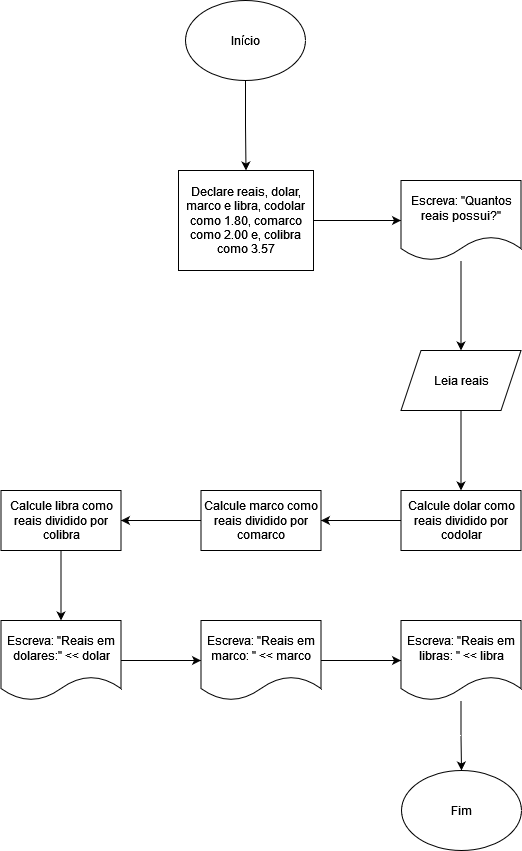

The diagram above was exported from draw.io. Its source (the exported page's mxGraphModel, read from the mxfile embedded in the PNG):
<mxGraphModel dx="797" dy="517" grid="1" gridSize="10" guides="1" tooltips="1" connect="1" arrows="1" fold="1" page="1" pageScale="1" pageWidth="850" pageHeight="1100" math="0" shadow="0">
  <root>
    <mxCell id="0" />
    <mxCell id="1" parent="0" />
    <mxCell id="aHPELgoxzeFa6QKmnOz_-72" value="" style="edgeStyle=orthogonalEdgeStyle;rounded=0;orthogonalLoop=1;jettySize=auto;html=1;" edge="1" parent="1" source="aHPELgoxzeFa6QKmnOz_-5" target="aHPELgoxzeFa6QKmnOz_-71">
      <mxGeometry relative="1" as="geometry" />
    </mxCell>
    <mxCell id="aHPELgoxzeFa6QKmnOz_-5" value="Início" style="ellipse;whiteSpace=wrap;html=1;" vertex="1" parent="1">
      <mxGeometry x="365" width="120" height="80" as="geometry" />
    </mxCell>
    <mxCell id="aHPELgoxzeFa6QKmnOz_-94" value="" style="edgeStyle=orthogonalEdgeStyle;rounded=0;orthogonalLoop=1;jettySize=auto;html=1;" edge="1" parent="1" source="aHPELgoxzeFa6QKmnOz_-71" target="aHPELgoxzeFa6QKmnOz_-93">
      <mxGeometry relative="1" as="geometry" />
    </mxCell>
    <mxCell id="aHPELgoxzeFa6QKmnOz_-71" value="Declare reais, dolar, marco e libra, codolar como 1.80, comarco como 2.00 e, colibra como 3.57" style="whiteSpace=wrap;html=1;" vertex="1" parent="1">
      <mxGeometry x="358" y="170" width="135" height="100" as="geometry" />
    </mxCell>
    <mxCell id="aHPELgoxzeFa6QKmnOz_-96" value="" style="edgeStyle=orthogonalEdgeStyle;rounded=0;orthogonalLoop=1;jettySize=auto;html=1;" edge="1" parent="1" source="aHPELgoxzeFa6QKmnOz_-93" target="aHPELgoxzeFa6QKmnOz_-95">
      <mxGeometry relative="1" as="geometry" />
    </mxCell>
    <mxCell id="aHPELgoxzeFa6QKmnOz_-93" value="Escreva: &quot;Quantos reais possui?&quot;" style="shape=document;whiteSpace=wrap;html=1;boundedLbl=1;" vertex="1" parent="1">
      <mxGeometry x="580.5" y="180" width="120" height="80" as="geometry" />
    </mxCell>
    <mxCell id="aHPELgoxzeFa6QKmnOz_-98" value="" style="edgeStyle=orthogonalEdgeStyle;rounded=0;orthogonalLoop=1;jettySize=auto;html=1;" edge="1" parent="1" source="aHPELgoxzeFa6QKmnOz_-95" target="aHPELgoxzeFa6QKmnOz_-97">
      <mxGeometry relative="1" as="geometry" />
    </mxCell>
    <mxCell id="aHPELgoxzeFa6QKmnOz_-95" value="Leia reais" style="shape=parallelogram;perimeter=parallelogramPerimeter;whiteSpace=wrap;html=1;fixedSize=1;" vertex="1" parent="1">
      <mxGeometry x="580.5" y="350" width="120" height="60" as="geometry" />
    </mxCell>
    <mxCell id="aHPELgoxzeFa6QKmnOz_-100" value="" style="edgeStyle=orthogonalEdgeStyle;rounded=0;orthogonalLoop=1;jettySize=auto;html=1;" edge="1" parent="1" source="aHPELgoxzeFa6QKmnOz_-97" target="aHPELgoxzeFa6QKmnOz_-99">
      <mxGeometry relative="1" as="geometry" />
    </mxCell>
    <mxCell id="aHPELgoxzeFa6QKmnOz_-97" value="Calcule dolar como reais dividido por codolar" style="whiteSpace=wrap;html=1;" vertex="1" parent="1">
      <mxGeometry x="580.5" y="490" width="120" height="60" as="geometry" />
    </mxCell>
    <mxCell id="aHPELgoxzeFa6QKmnOz_-102" value="" style="edgeStyle=orthogonalEdgeStyle;rounded=0;orthogonalLoop=1;jettySize=auto;html=1;" edge="1" parent="1" source="aHPELgoxzeFa6QKmnOz_-99" target="aHPELgoxzeFa6QKmnOz_-101">
      <mxGeometry relative="1" as="geometry" />
    </mxCell>
    <mxCell id="aHPELgoxzeFa6QKmnOz_-99" value="Calcule marco como reais dividido por comarco" style="whiteSpace=wrap;html=1;" vertex="1" parent="1">
      <mxGeometry x="380.5" y="490" width="120" height="60" as="geometry" />
    </mxCell>
    <mxCell id="aHPELgoxzeFa6QKmnOz_-104" value="" style="edgeStyle=orthogonalEdgeStyle;rounded=0;orthogonalLoop=1;jettySize=auto;html=1;" edge="1" parent="1" source="aHPELgoxzeFa6QKmnOz_-101" target="aHPELgoxzeFa6QKmnOz_-103">
      <mxGeometry relative="1" as="geometry" />
    </mxCell>
    <mxCell id="aHPELgoxzeFa6QKmnOz_-101" value="Calcule libra como reais dividido por colibra" style="whiteSpace=wrap;html=1;" vertex="1" parent="1">
      <mxGeometry x="180.5" y="490" width="120" height="60" as="geometry" />
    </mxCell>
    <mxCell id="aHPELgoxzeFa6QKmnOz_-106" value="" style="edgeStyle=orthogonalEdgeStyle;rounded=0;orthogonalLoop=1;jettySize=auto;html=1;" edge="1" parent="1" source="aHPELgoxzeFa6QKmnOz_-103" target="aHPELgoxzeFa6QKmnOz_-105">
      <mxGeometry relative="1" as="geometry" />
    </mxCell>
    <mxCell id="aHPELgoxzeFa6QKmnOz_-103" value="Escreva: &quot;Reais em dolares:&quot; &amp;lt;&amp;lt; dolar" style="shape=document;whiteSpace=wrap;html=1;boundedLbl=1;" vertex="1" parent="1">
      <mxGeometry x="180.5" y="620" width="120" height="80" as="geometry" />
    </mxCell>
    <mxCell id="aHPELgoxzeFa6QKmnOz_-108" value="" style="edgeStyle=orthogonalEdgeStyle;rounded=0;orthogonalLoop=1;jettySize=auto;html=1;" edge="1" parent="1" source="aHPELgoxzeFa6QKmnOz_-105" target="aHPELgoxzeFa6QKmnOz_-107">
      <mxGeometry relative="1" as="geometry" />
    </mxCell>
    <mxCell id="aHPELgoxzeFa6QKmnOz_-105" value="Escreva: &quot;Reais em marco: &quot; &amp;lt;&amp;lt; marco" style="shape=document;whiteSpace=wrap;html=1;boundedLbl=1;" vertex="1" parent="1">
      <mxGeometry x="380.5" y="620" width="120" height="80" as="geometry" />
    </mxCell>
    <mxCell id="aHPELgoxzeFa6QKmnOz_-110" style="edgeStyle=orthogonalEdgeStyle;rounded=0;orthogonalLoop=1;jettySize=auto;html=1;entryX=0.5;entryY=0;entryDx=0;entryDy=0;" edge="1" parent="1" source="aHPELgoxzeFa6QKmnOz_-107" target="aHPELgoxzeFa6QKmnOz_-109">
      <mxGeometry relative="1" as="geometry" />
    </mxCell>
    <mxCell id="aHPELgoxzeFa6QKmnOz_-107" value="Escreva: &quot;Reais em libras: &quot; &amp;lt;&amp;lt; libra" style="shape=document;whiteSpace=wrap;html=1;boundedLbl=1;" vertex="1" parent="1">
      <mxGeometry x="580.5" y="620" width="120" height="80" as="geometry" />
    </mxCell>
    <mxCell id="aHPELgoxzeFa6QKmnOz_-109" value="Fim" style="ellipse;whiteSpace=wrap;html=1;" vertex="1" parent="1">
      <mxGeometry x="581" y="770" width="120" height="80" as="geometry" />
    </mxCell>
  </root>
</mxGraphModel>